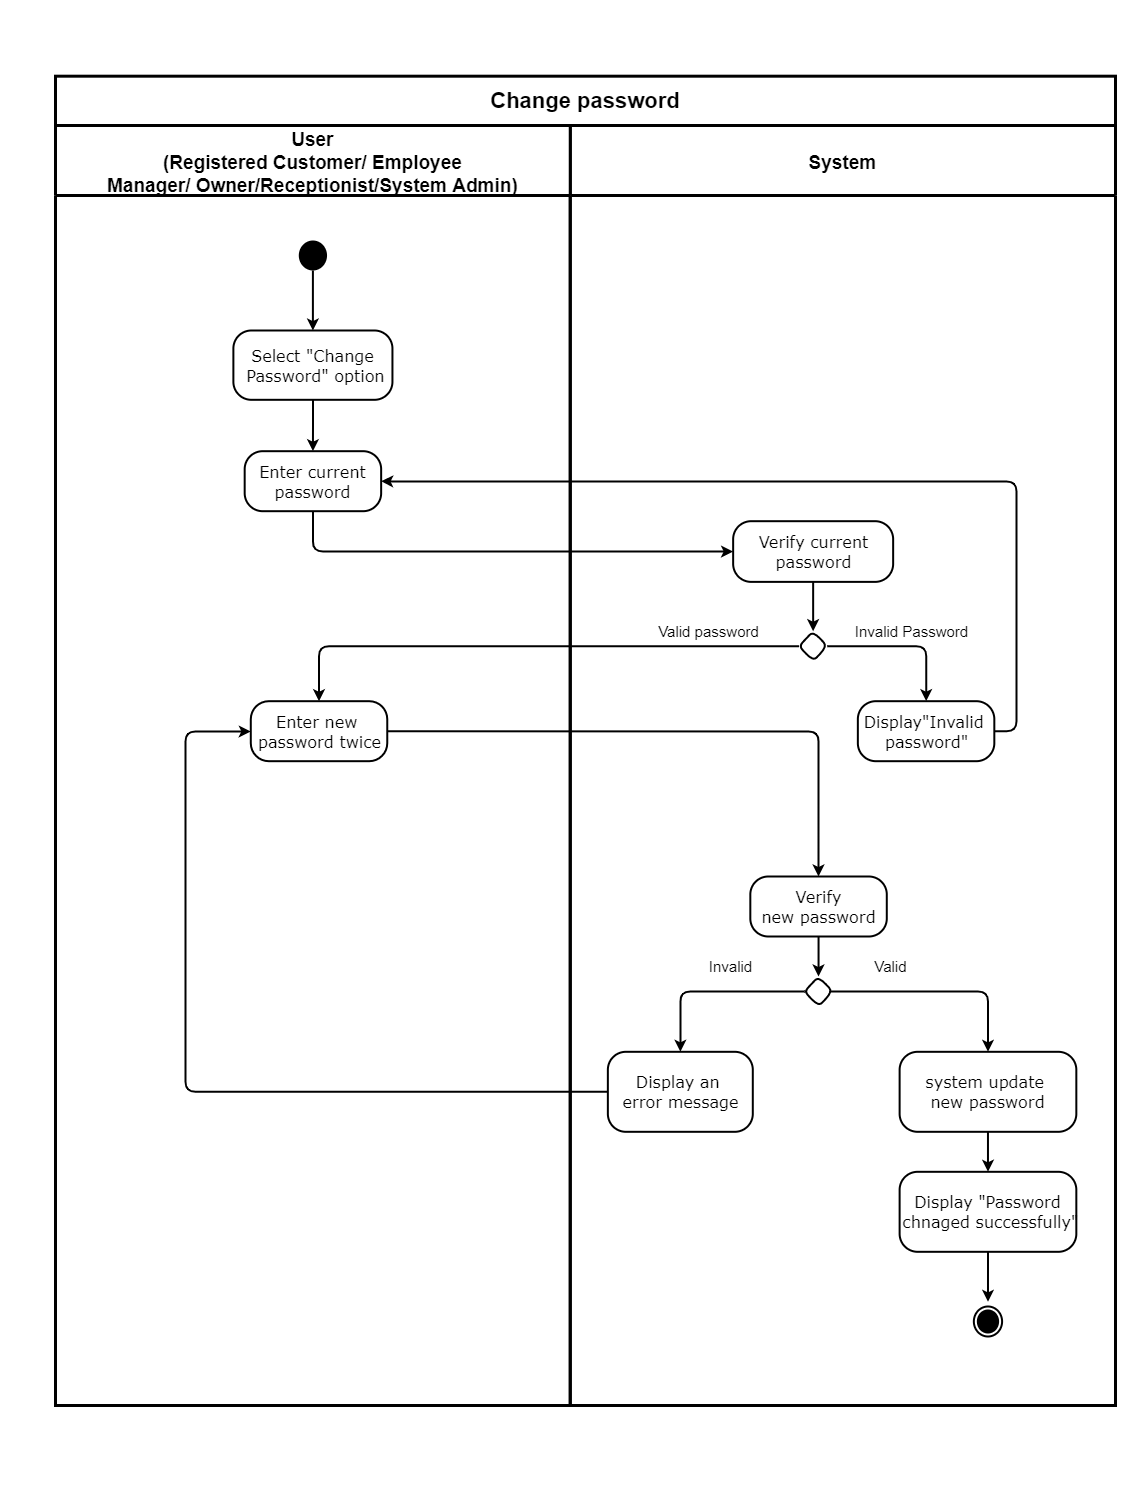

The diagram above was exported from draw.io. Its source (the exported page's mxGraphModel, read from the mxfile embedded in the PNG):
<mxGraphModel dx="540" dy="477" grid="1" gridSize="10" guides="1" tooltips="1" connect="1" arrows="1" fold="1" page="1" pageScale="1" pageWidth="827" pageHeight="1169" math="0" shadow="0">
  <root>
    <mxCell id="0" />
    <mxCell id="1" parent="0" />
    <mxCell id="5BuPx1c1lXEEBRsGFvUm-23" value="" style="group" parent="1" connectable="0" vertex="1">
      <mxGeometry x="210" y="1004" width="1120" height="1500" as="geometry" />
    </mxCell>
    <mxCell id="5BuPx1c1lXEEBRsGFvUm-19" value="System" style="swimlane;strokeWidth=3;rounded=0;startSize=70;fontSize=19;" parent="5BuPx1c1lXEEBRsGFvUm-23" vertex="1">
      <mxGeometry x="564.71" y="120" width="545.29" height="1280" as="geometry" />
    </mxCell>
    <mxCell id="BphTksn18xfuZxczf1Xj-8" style="edgeStyle=orthogonalEdgeStyle;rounded=1;orthogonalLoop=1;jettySize=auto;html=1;strokeWidth=2;" parent="5BuPx1c1lXEEBRsGFvUm-19" source="0PWitw7qCNNyQb9VeMZ8-2" target="ipAfv2GvryWOIgT03MAg-128" edge="1">
      <mxGeometry relative="1" as="geometry" />
    </mxCell>
    <mxCell id="0PWitw7qCNNyQb9VeMZ8-2" value="" style="rhombus;rounded=1;strokeWidth=2;arcSize=50;" parent="5BuPx1c1lXEEBRsGFvUm-19" vertex="1">
      <mxGeometry x="228.81882352941176" y="505.69000000000005" width="28.235294117647058" height="30" as="geometry" />
    </mxCell>
    <mxCell id="BphTksn18xfuZxczf1Xj-4" style="edgeStyle=orthogonalEdgeStyle;rounded=0;orthogonalLoop=1;jettySize=auto;html=1;entryX=0.5;entryY=0;entryDx=0;entryDy=0;strokeWidth=2;" parent="5BuPx1c1lXEEBRsGFvUm-19" source="0PWitw7qCNNyQb9VeMZ8-11" target="0PWitw7qCNNyQb9VeMZ8-2" edge="1">
      <mxGeometry relative="1" as="geometry" />
    </mxCell>
    <mxCell id="0PWitw7qCNNyQb9VeMZ8-11" value="&lt;div style=&quot;font-size: 16px&quot; align=&quot;center&quot;&gt;&lt;font style=&quot;font-size: 16px&quot; face=&quot;Verdana&quot;&gt;Verify current&lt;/font&gt;&lt;/div&gt;&lt;div style=&quot;font-size: 16px&quot; align=&quot;center&quot;&gt;&lt;font style=&quot;font-size: 16px&quot; face=&quot;Verdana&quot;&gt; password&lt;/font&gt;&lt;/div&gt;" style="html=1;align=center;verticalAlign=middle;rounded=1;absoluteArcSize=1;arcSize=36;dashed=0;strokeWidth=2;" parent="5BuPx1c1lXEEBRsGFvUm-19" vertex="1">
      <mxGeometry x="162.9364705882353" y="395.69" width="160" height="60.69" as="geometry" />
    </mxCell>
    <mxCell id="0PWitw7qCNNyQb9VeMZ8-9" value="&lt;font style=&quot;font-size: 15px&quot;&gt;Invalid Password&lt;/font&gt;" style="text;html=1;align=center;verticalAlign=middle;resizable=0;points=[];autosize=1;strokeColor=none;strokeWidth=2;" parent="5BuPx1c1lXEEBRsGFvUm-19" vertex="1">
      <mxGeometry x="275.8776470588235" y="495.6896551724137" width="130" height="20" as="geometry" />
    </mxCell>
    <mxCell id="ipAfv2GvryWOIgT03MAg-128" value="&lt;div style=&quot;font-size: 16px&quot; align=&quot;center&quot;&gt;&lt;font face=&quot;Verdana&quot;&gt;Display&quot;Invalid&amp;nbsp;&lt;/font&gt;&lt;/div&gt;&lt;div style=&quot;font-size: 16px&quot; align=&quot;center&quot;&gt;&lt;font face=&quot;Verdana&quot;&gt;password&quot;&lt;/font&gt;&lt;/div&gt;" style="html=1;align=center;verticalAlign=middle;rounded=1;absoluteArcSize=1;arcSize=36;dashed=0;strokeWidth=2;" parent="5BuPx1c1lXEEBRsGFvUm-19" vertex="1">
      <mxGeometry x="287.64235294117645" y="575.6896551724137" width="136.47058823529412" height="60" as="geometry" />
    </mxCell>
    <mxCell id="0PWitw7qCNNyQb9VeMZ8-15" value="&lt;font style=&quot;font-size: 15px&quot;&gt;Valid password&lt;/font&gt;" style="text;html=1;align=center;verticalAlign=middle;resizable=0;points=[];autosize=1;strokeColor=none;strokeWidth=2;" parent="5BuPx1c1lXEEBRsGFvUm-19" vertex="1">
      <mxGeometry x="78.23058823529412" y="495.6896551724137" width="120" height="20" as="geometry" />
    </mxCell>
    <mxCell id="ipAfv2GvryWOIgT03MAg-152" value="" style="ellipse;html=1;shape=endState;fillColor=#000000;strokeColor=#000000;rounded=1;verticalAlign=middle;strokeWidth=2;" parent="5BuPx1c1lXEEBRsGFvUm-19" vertex="1">
      <mxGeometry x="403.64235294117645" y="1181" width="28.235294117647058" height="30" as="geometry" />
    </mxCell>
    <mxCell id="BphTksn18xfuZxczf1Xj-19" style="edgeStyle=orthogonalEdgeStyle;rounded=1;orthogonalLoop=1;jettySize=auto;html=1;exitX=0.5;exitY=1;exitDx=0;exitDy=0;entryX=0.5;entryY=0;entryDx=0;entryDy=0;strokeWidth=2;" parent="5BuPx1c1lXEEBRsGFvUm-19" source="BphTksn18xfuZxczf1Xj-11" target="BphTksn18xfuZxczf1Xj-15" edge="1">
      <mxGeometry relative="1" as="geometry" />
    </mxCell>
    <mxCell id="BphTksn18xfuZxczf1Xj-11" value="&lt;div style=&quot;font-size: 16px&quot; align=&quot;center&quot;&gt;&lt;font style=&quot;font-size: 16px&quot; face=&quot;Verdana&quot;&gt;Verify&lt;/font&gt;&lt;/div&gt;&lt;div style=&quot;font-size: 16px&quot; align=&quot;center&quot;&gt;&lt;font style=&quot;font-size: 16px&quot; face=&quot;Verdana&quot;&gt;new password&lt;/font&gt;&lt;/div&gt;" style="html=1;align=center;verticalAlign=middle;rounded=1;absoluteArcSize=1;arcSize=36;dashed=0;strokeWidth=2;" parent="5BuPx1c1lXEEBRsGFvUm-19" vertex="1">
      <mxGeometry x="180.1129411764706" y="750.9996551724139" width="136.47058823529412" height="60" as="geometry" />
    </mxCell>
    <mxCell id="-Mh-iF2DbOUv3vv2xc88-2" style="edgeStyle=orthogonalEdgeStyle;rounded=1;orthogonalLoop=1;jettySize=auto;html=1;exitX=0;exitY=0.5;exitDx=0;exitDy=0;entryX=0.5;entryY=0;entryDx=0;entryDy=0;strokeWidth=2;" parent="5BuPx1c1lXEEBRsGFvUm-19" source="BphTksn18xfuZxczf1Xj-15" target="-Mh-iF2DbOUv3vv2xc88-1" edge="1">
      <mxGeometry relative="1" as="geometry">
        <Array as="points">
          <mxPoint x="417.88235294117646" y="866.31" />
        </Array>
      </mxGeometry>
    </mxCell>
    <mxCell id="BphTksn18xfuZxczf1Xj-15" value="" style="rhombus;rounded=1;strokeWidth=2;arcSize=50;" parent="5BuPx1c1lXEEBRsGFvUm-19" vertex="1">
      <mxGeometry x="234.2305882352941" y="851" width="28.235294117647058" height="30" as="geometry" />
    </mxCell>
    <mxCell id="BphTksn18xfuZxczf1Xj-16" value="&lt;div style=&quot;font-size: 16px&quot; align=&quot;center&quot;&gt;&lt;font face=&quot;Verdana&quot;&gt;Display an &lt;br&gt;&lt;/font&gt;&lt;/div&gt;&lt;div style=&quot;font-size: 16px&quot; align=&quot;center&quot;&gt;&lt;font face=&quot;Verdana&quot;&gt;error message&lt;br&gt;&lt;/font&gt;&lt;/div&gt;" style="html=1;align=center;verticalAlign=middle;rounded=1;absoluteArcSize=1;arcSize=36;dashed=0;strokeWidth=2;" parent="5BuPx1c1lXEEBRsGFvUm-19" vertex="1">
      <mxGeometry x="37.64705882352941" y="926.31" width="144.94117647058823" height="80" as="geometry" />
    </mxCell>
    <mxCell id="BphTksn18xfuZxczf1Xj-14" style="edgeStyle=orthogonalEdgeStyle;rounded=1;orthogonalLoop=1;jettySize=auto;html=1;strokeWidth=2;" parent="5BuPx1c1lXEEBRsGFvUm-19" source="BphTksn18xfuZxczf1Xj-15" target="BphTksn18xfuZxczf1Xj-16" edge="1">
      <mxGeometry relative="1" as="geometry" />
    </mxCell>
    <mxCell id="BphTksn18xfuZxczf1Xj-23" style="edgeStyle=orthogonalEdgeStyle;rounded=1;orthogonalLoop=1;jettySize=auto;html=1;entryX=0.5;entryY=0;entryDx=0;entryDy=0;strokeWidth=2;" parent="5BuPx1c1lXEEBRsGFvUm-19" source="BphTksn18xfuZxczf1Xj-17" edge="1">
      <mxGeometry relative="1" as="geometry">
        <mxPoint x="417.769411764706" y="1176.3099999999995" as="targetPoint" />
      </mxGeometry>
    </mxCell>
    <mxCell id="BphTksn18xfuZxczf1Xj-17" value="&lt;div style=&quot;font-size: 16px&quot; align=&quot;center&quot;&gt;&lt;font face=&quot;Verdana&quot;&gt;Display &quot;Password&lt;/font&gt;&lt;/div&gt;&lt;div align=&quot;center&quot;&gt;&lt;font face=&quot;Verdana&quot;&gt;&lt;span style=&quot;font-size: 16px&quot;&gt;&amp;nbsp;chnaged successfully&quot;&lt;/span&gt;&lt;/font&gt;&lt;/div&gt;" style="html=1;align=center;verticalAlign=middle;rounded=1;absoluteArcSize=1;arcSize=36;dashed=0;strokeWidth=2;" parent="5BuPx1c1lXEEBRsGFvUm-19" vertex="1">
      <mxGeometry x="329.4117647058824" y="1046.31" width="176.7058823529412" height="80" as="geometry" />
    </mxCell>
    <mxCell id="4obpf5wiUHS2XD7almOo-1" value="&lt;font style=&quot;font-size: 15px&quot;&gt;Valid &lt;br&gt;&lt;/font&gt;" style="text;html=1;align=center;verticalAlign=middle;resizable=0;points=[];autosize=1;strokeColor=none;strokeWidth=2;" parent="5BuPx1c1lXEEBRsGFvUm-19" vertex="1">
      <mxGeometry x="297.05411764705883" y="830.9996551724139" width="50" height="20" as="geometry" />
    </mxCell>
    <mxCell id="4obpf5wiUHS2XD7almOo-2" value="&lt;font style=&quot;font-size: 15px&quot;&gt;Invalid&lt;br&gt;&lt;/font&gt;" style="text;html=1;align=center;verticalAlign=middle;resizable=0;points=[];autosize=1;strokeColor=none;strokeWidth=2;" parent="5BuPx1c1lXEEBRsGFvUm-19" vertex="1">
      <mxGeometry x="135.52941176470588" y="830.9996551724139" width="50" height="20" as="geometry" />
    </mxCell>
    <mxCell id="-Mh-iF2DbOUv3vv2xc88-3" style="edgeStyle=orthogonalEdgeStyle;rounded=1;orthogonalLoop=1;jettySize=auto;html=1;exitX=0.5;exitY=1;exitDx=0;exitDy=0;entryX=0.5;entryY=0;entryDx=0;entryDy=0;strokeWidth=2;" parent="5BuPx1c1lXEEBRsGFvUm-19" source="-Mh-iF2DbOUv3vv2xc88-1" target="BphTksn18xfuZxczf1Xj-17" edge="1">
      <mxGeometry relative="1" as="geometry" />
    </mxCell>
    <mxCell id="-Mh-iF2DbOUv3vv2xc88-1" value="&lt;div style=&quot;font-size: 16px&quot; align=&quot;center&quot;&gt;&lt;font face=&quot;Verdana&quot;&gt;system update&amp;nbsp;&lt;/font&gt;&lt;/div&gt;&lt;div style=&quot;font-size: 16px&quot; align=&quot;center&quot;&gt;&lt;font face=&quot;Verdana&quot;&gt;new password&lt;/font&gt;&lt;/div&gt;" style="html=1;align=center;verticalAlign=middle;rounded=1;absoluteArcSize=1;arcSize=36;dashed=0;strokeWidth=2;" parent="5BuPx1c1lXEEBRsGFvUm-19" vertex="1">
      <mxGeometry x="329.4117647058824" y="926.31" width="176.7058823529412" height="80" as="geometry" />
    </mxCell>
    <mxCell id="5BuPx1c1lXEEBRsGFvUm-15" value="User&#10;(Registered Customer/ Employee&#10;Manager/ Owner/Receptionist/System Admin)" style="swimlane;strokeWidth=3;rounded=0;startSize=70;fontSize=19;" parent="5BuPx1c1lXEEBRsGFvUm-23" vertex="1">
      <mxGeometry x="50" y="120" width="514.71" height="1280" as="geometry" />
    </mxCell>
    <mxCell id="0PWitw7qCNNyQb9VeMZ8-1" value="&lt;div style=&quot;font-size: 16px&quot; align=&quot;center&quot;&gt;&lt;div align=&quot;center&quot;&gt;&lt;font face=&quot;Verdana&quot;&gt;Enter current&lt;br&gt;&lt;/font&gt;&lt;/div&gt;&lt;div align=&quot;center&quot;&gt;&lt;font face=&quot;Verdana&quot;&gt;password&lt;/font&gt;&lt;/div&gt;&lt;/div&gt;" style="html=1;align=center;verticalAlign=middle;rounded=1;absoluteArcSize=1;arcSize=36;dashed=0;strokeWidth=2;" parent="5BuPx1c1lXEEBRsGFvUm-15" vertex="1">
      <mxGeometry x="189.1764705882353" y="325.6896551724137" width="136.47058823529414" height="60" as="geometry" />
    </mxCell>
    <mxCell id="BphTksn18xfuZxczf1Xj-5" style="edgeStyle=orthogonalEdgeStyle;rounded=0;orthogonalLoop=1;jettySize=auto;html=1;entryX=0.5;entryY=0;entryDx=0;entryDy=0;strokeWidth=2;" parent="5BuPx1c1lXEEBRsGFvUm-15" source="ipAfv2GvryWOIgT03MAg-91" target="BphTksn18xfuZxczf1Xj-1" edge="1">
      <mxGeometry relative="1" as="geometry" />
    </mxCell>
    <mxCell id="ipAfv2GvryWOIgT03MAg-91" value="" style="ellipse;fillColor=#000000;strokeColor=none;" parent="5BuPx1c1lXEEBRsGFvUm-15" vertex="1">
      <mxGeometry x="243.29411764705884" y="115.00000000000006" width="28.23529411764706" height="30" as="geometry" />
    </mxCell>
    <mxCell id="BphTksn18xfuZxczf1Xj-3" style="edgeStyle=orthogonalEdgeStyle;rounded=0;orthogonalLoop=1;jettySize=auto;html=1;entryX=0.5;entryY=0;entryDx=0;entryDy=0;strokeWidth=2;" parent="5BuPx1c1lXEEBRsGFvUm-15" source="BphTksn18xfuZxczf1Xj-1" target="0PWitw7qCNNyQb9VeMZ8-1" edge="1">
      <mxGeometry relative="1" as="geometry" />
    </mxCell>
    <mxCell id="BphTksn18xfuZxczf1Xj-1" value="&lt;div style=&quot;font-size: 16px&quot; align=&quot;center&quot;&gt;&lt;div align=&quot;center&quot;&gt;&lt;font face=&quot;Verdana&quot;&gt;Select &quot;Change&lt;/font&gt;&lt;/div&gt;&lt;div align=&quot;center&quot;&gt;&lt;font face=&quot;Verdana&quot;&gt;&amp;nbsp;Password&quot; option&lt;/font&gt;&lt;/div&gt;&lt;/div&gt;" style="html=1;align=center;verticalAlign=middle;rounded=1;absoluteArcSize=1;arcSize=36;dashed=0;strokeWidth=2;" parent="5BuPx1c1lXEEBRsGFvUm-15" vertex="1">
      <mxGeometry x="177.8823529411765" y="205" width="159.05882352941177" height="69.31" as="geometry" />
    </mxCell>
    <mxCell id="BphTksn18xfuZxczf1Xj-6" value="&lt;div style=&quot;font-size: 16px&quot; align=&quot;center&quot;&gt;&lt;font style=&quot;font-size: 16px&quot; face=&quot;Verdana&quot;&gt;Enter new &lt;br&gt;&lt;/font&gt;&lt;/div&gt;&lt;div style=&quot;font-size: 16px&quot; align=&quot;center&quot;&gt;&lt;font style=&quot;font-size: 16px&quot; face=&quot;Verdana&quot;&gt;password twice&lt;br&gt;&lt;/font&gt;&lt;/div&gt;" style="html=1;align=center;verticalAlign=middle;rounded=1;absoluteArcSize=1;arcSize=36;dashed=0;strokeWidth=2;" parent="5BuPx1c1lXEEBRsGFvUm-15" vertex="1">
      <mxGeometry x="195.29411764705884" y="575.6896551724137" width="136.47058823529414" height="60" as="geometry" />
    </mxCell>
    <mxCell id="5BuPx1c1lXEEBRsGFvUm-22" value="&lt;font style=&quot;font-size: 22px&quot;&gt;&lt;b&gt;&lt;font style=&quot;font-size: 22px&quot;&gt;Change password&lt;/font&gt;&lt;/b&gt;&lt;/font&gt;" style="rounded=0;whiteSpace=wrap;html=1;dashed=0;strokeWidth=3;" parent="5BuPx1c1lXEEBRsGFvUm-23" vertex="1">
      <mxGeometry x="50" y="70.69" width="1060" height="49.31" as="geometry" />
    </mxCell>
    <mxCell id="0PWitw7qCNNyQb9VeMZ8-13" style="edgeStyle=orthogonalEdgeStyle;rounded=1;orthogonalLoop=1;jettySize=auto;html=1;entryX=0;entryY=0.5;entryDx=0;entryDy=0;strokeWidth=2;exitX=0.5;exitY=1;exitDx=0;exitDy=0;" parent="5BuPx1c1lXEEBRsGFvUm-23" source="0PWitw7qCNNyQb9VeMZ8-1" target="0PWitw7qCNNyQb9VeMZ8-11" edge="1">
      <mxGeometry relative="1" as="geometry" />
    </mxCell>
    <mxCell id="BphTksn18xfuZxczf1Xj-7" style="edgeStyle=orthogonalEdgeStyle;rounded=1;orthogonalLoop=1;jettySize=auto;html=1;exitX=0;exitY=0.5;exitDx=0;exitDy=0;entryX=0.5;entryY=0;entryDx=0;entryDy=0;strokeWidth=2;" parent="5BuPx1c1lXEEBRsGFvUm-23" source="0PWitw7qCNNyQb9VeMZ8-2" target="BphTksn18xfuZxczf1Xj-6" edge="1">
      <mxGeometry relative="1" as="geometry" />
    </mxCell>
    <mxCell id="BphTksn18xfuZxczf1Xj-13" style="edgeStyle=orthogonalEdgeStyle;rounded=1;orthogonalLoop=1;jettySize=auto;html=1;entryX=0.5;entryY=0;entryDx=0;entryDy=0;strokeWidth=2;exitX=1;exitY=0.5;exitDx=0;exitDy=0;" parent="5BuPx1c1lXEEBRsGFvUm-23" source="BphTksn18xfuZxczf1Xj-6" target="BphTksn18xfuZxczf1Xj-11" edge="1">
      <mxGeometry relative="1" as="geometry">
        <mxPoint x="358.5882352941176" y="815.689655172414" as="sourcePoint" />
        <Array as="points">
          <mxPoint x="390" y="726" />
          <mxPoint x="813" y="726" />
        </Array>
      </mxGeometry>
    </mxCell>
    <mxCell id="BphTksn18xfuZxczf1Xj-21" style="edgeStyle=orthogonalEdgeStyle;rounded=1;orthogonalLoop=1;jettySize=auto;html=1;strokeWidth=2;exitX=0;exitY=0.5;exitDx=0;exitDy=0;" parent="5BuPx1c1lXEEBRsGFvUm-23" source="BphTksn18xfuZxczf1Xj-16" target="BphTksn18xfuZxczf1Xj-6" edge="1">
      <mxGeometry relative="1" as="geometry">
        <Array as="points">
          <mxPoint x="180" y="1086" />
          <mxPoint x="180" y="726" />
        </Array>
      </mxGeometry>
    </mxCell>
    <mxCell id="BphTksn18xfuZxczf1Xj-22" style="edgeStyle=orthogonalEdgeStyle;rounded=1;orthogonalLoop=1;jettySize=auto;html=1;entryX=1;entryY=0.5;entryDx=0;entryDy=0;strokeWidth=2;exitX=1;exitY=0.5;exitDx=0;exitDy=0;" parent="5BuPx1c1lXEEBRsGFvUm-23" source="ipAfv2GvryWOIgT03MAg-128" target="0PWitw7qCNNyQb9VeMZ8-1" edge="1">
      <mxGeometry relative="1" as="geometry">
        <Array as="points">
          <mxPoint x="1011" y="726" />
          <mxPoint x="1011" y="476" />
          <mxPoint x="390" y="476" />
        </Array>
      </mxGeometry>
    </mxCell>
  </root>
</mxGraphModel>